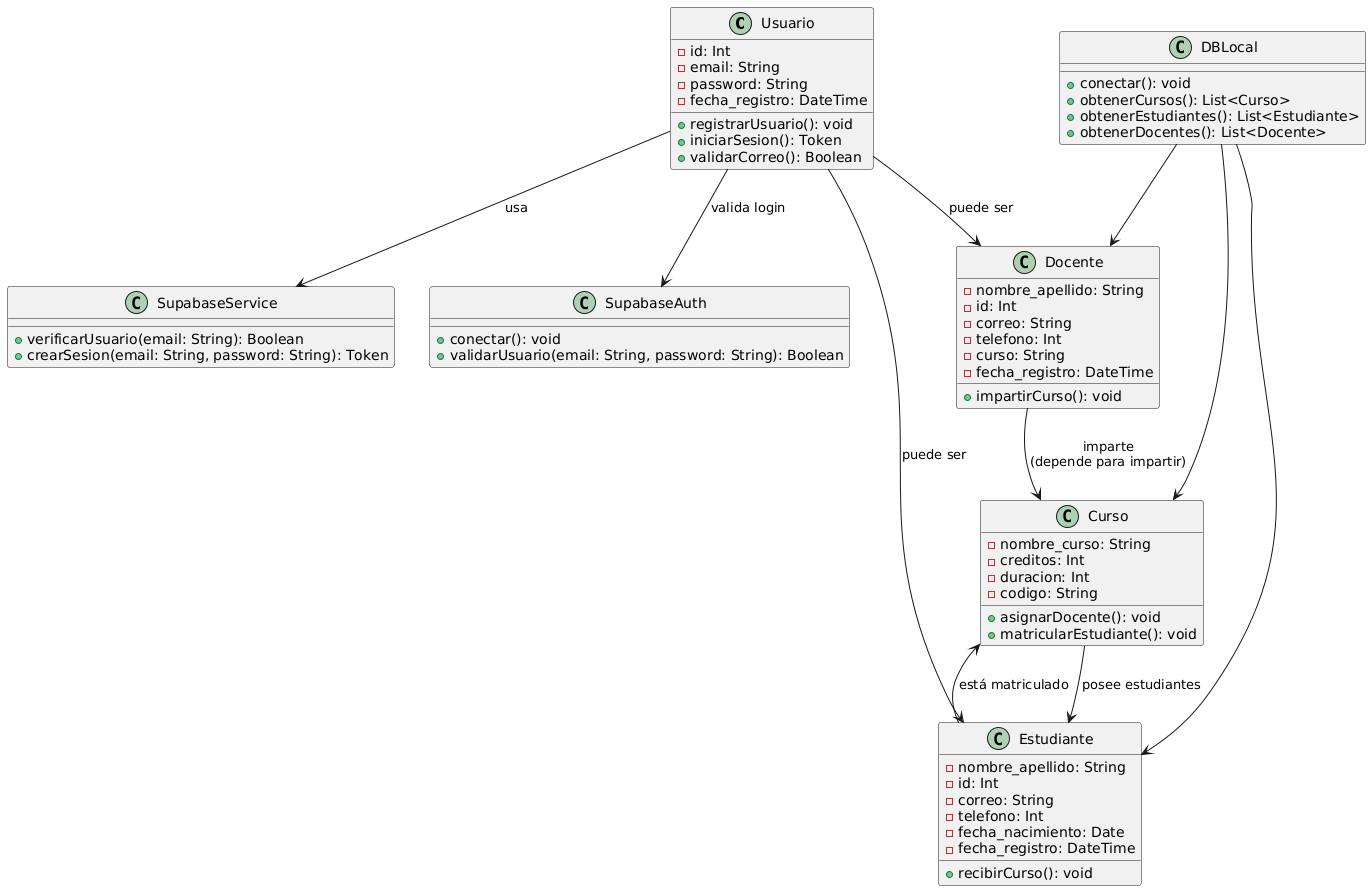

The diagram above was rendered by PlantUML. Its source (embedded in the PNG):
@startuml
class Usuario {
  - id: Int
  - email: String
  - password: String
  - fecha_registro: DateTime
  + registrarUsuario(): void
  + iniciarSesion(): Token
  + validarCorreo(): Boolean
}

class SupabaseService {
  + verificarUsuario(email: String): Boolean
  + crearSesion(email: String, password: String): Token
}

class DBLocal {
  + conectar(): void
  + obtenerCursos(): List<Curso>
  + obtenerEstudiantes(): List<Estudiante>
  + obtenerDocentes(): List<Docente>
}

class SupabaseAuth {
  + conectar(): void
  + validarUsuario(email: String, password: String): Boolean
}

class Docente {
  - nombre_apellido: String
  - id: Int
  - correo: String
  - telefono: Int
  - curso: String
  - fecha_registro: DateTime
  + impartirCurso(): void
}

class Curso {
  - nombre_curso: String
  - creditos: Int
  - duracion: Int
  - codigo: String
  + asignarDocente(): void
  + matricularEstudiante(): void
}

class Estudiante {
  - nombre_apellido: String
  - id: Int
  - correo: String
  - telefono: Int
  - fecha_nacimiento: Date
  - fecha_registro: DateTime
  + recibirCurso(): void
}

Docente --> Curso : imparte\n(depende para impartir)
Curso --> Estudiante : posee estudiantes
Estudiante --> Curso : está matriculado
Usuario --> SupabaseService : usa
Usuario --> Estudiante : puede ser
Usuario --> Docente : puede ser
Usuario --> SupabaseAuth : valida login
DBLocal --> Curso
DBLocal --> Estudiante
DBLocal --> Docente
@enduml